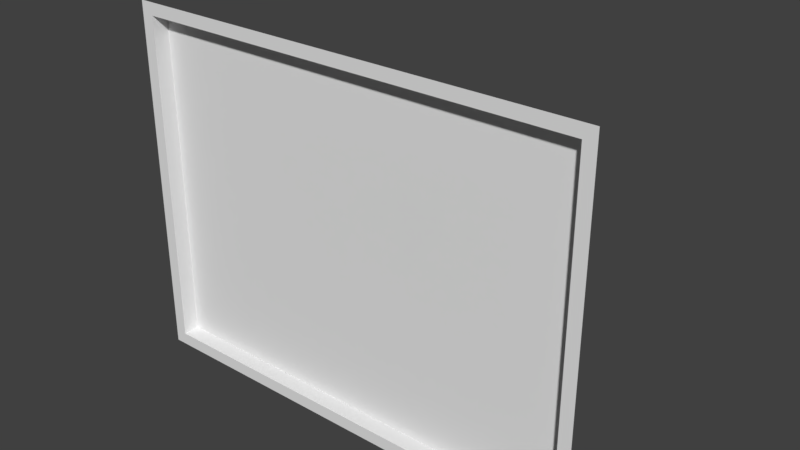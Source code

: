 # Source: Television_Unit_Small.blend  (saved by Blender 2.79.0; exported with 4.5.12 LTS)
import bpy
from mathutils import Matrix  # noqa: F401  (used for matrix-valued properties, if any)

bpy.ops.wm.read_factory_settings(use_empty=True)
scene = bpy.context.scene
scene.name = 'Scene'

# ---- collections
col_collection_1 = bpy.data.collections.new('Collection 1'); scene.collection.children.link(col_collection_1)

# ---- materials (node trees are filled in below, after node groups)
mat_material = bpy.data.materials.new('Material')
mat_material.alpha_threshold = 0.0
mat_material.use_transparent_shadow = False
mat_material.roughness = 0.5
mat_material.line_color = (0.0, 0.0, 0.0, 1.0)

# ---- material node trees

# ---- world
world_world = bpy.data.worlds.new('World'); scene.world = world_world
world_world.color = (0.05088, 0.05088, 0.05088)
world_world.use_sun_shadow = False
world_world.sun_shadow_jitter_overblur = 0.0
world_world.cycles.sampling_method = 'MANUAL'

# ---- meshes
me_cube = bpy.data.meshes.new('Cube')
me_cube.from_pydata([(0.1695, 0.1405, -0.198), (0.36, -0.05, -0.27), (-0.36, -0.05, -0.27), (-0.1695, 0.1405, -0.198), (0.1695, 0.1405, 0.1147), (0.36, -0.05, 0.27), (-0.36, -0.05, 0.27), (-0.1695, 0.1405, 0.1147), (0.1695, 0.1405, 0.1347), (0.36, -0.05, 0.29), (-0.1695, 0.1405, 0.1347), (-0.36, -0.05, 0.29), (0.1695, 0.1405, -0.198), (0.36, -0.05, -0.27), (0.1695, 0.1405, 0.1147), (0.36, -0.05, 0.27), (0.1695, 0.1405, -0.218), (0.36, -0.05, -0.29), (-0.1695, 0.1405, -0.218), (-0.36, -0.05, -0.29), (0.1895, 0.1405, 0.1347), (0.38, -0.05, 0.29), (0.38, -0.05, 0.27), (0.1895, 0.1405, 0.1147), (0.1895, 0.1405, -0.198), (0.1895, 0.1405, 0.1147), (0.38, -0.05, -0.27), (0.38, -0.05, 0.27), (0.38, -0.05, -0.27), (0.1895, 0.1405, -0.198), (0.1895, 0.1405, -0.218), (0.38, -0.05, -0.29), (-0.38, -0.05, -0.27), (-0.38, -0.05, 0.27), (-0.1895, 0.1405, -0.198), (-0.1895, 0.1405, 0.1147), (-0.38, -0.05, 0.29), (-0.1895, 0.1405, 0.1347), (-0.38, -0.05, -0.29), (-0.1895, 0.1405, -0.218), (0.36, -0.03, -0.27), (-0.36, -0.03, -0.27), (0.36, -0.03, 0.27), (-0.36, -0.03, 0.27)], [], [(7, 3, 34, 35), (6, 5, 9, 11), (5, 15, 27, 22), (2, 1, 40, 41), (33, 36, 37, 35, 34, 39, 38, 32), (4, 0, 3, 7), (8, 10, 11, 9), (23, 20, 21, 22, 27, 26, 28, 31, 30, 29, 24, 25), (3, 18, 39, 34), (4, 7, 10, 8), (12, 14, 25, 24), (5, 1, 13, 15), (0, 4, 14, 12), (1, 17, 31, 28), (16, 17, 19, 18), (1, 2, 19, 17), (3, 0, 16, 18), (0, 12, 24, 29), (17, 16, 30, 31), (16, 0, 29, 30), (4, 8, 20, 23), (14, 4, 23, 25), (15, 13, 26, 27), (8, 9, 21, 20), (13, 1, 28, 26), (9, 5, 22, 21), (10, 7, 35, 37), (2, 6, 33, 32), (6, 11, 36, 33), (11, 10, 37, 36), (19, 2, 32, 38), (18, 19, 38, 39), (40, 42, 43, 41), (5, 6, 43, 42), (6, 2, 41, 43), (1, 5, 42, 40)])
me_cube.materials.append(mat_material)
me_cube.use_remesh_preserve_volume = False
me_cube.use_remesh_preserve_attributes = False
me_cube.use_mirror_vertex_groups = False
me_cube.update()

# ---- objects
ob_cube = bpy.data.objects.new('Cube', me_cube)

# ---- transforms, parenting, visibility, modifiers, constraints
ob_cube.location = (0.0, 0.0, 0.0)
ob_cube.scale = (0.3947, 0.5249, 0.3966)
ob_cube.lock_rotations_4d = False
ob_cube.empty_display_type = 'ARROWS'
ob_cube.lineart.crease_threshold = 0.0

# ---- collection membership
col_collection_1.objects.link(ob_cube)

# ---- scene / render settings (as saved in the file)
scene.frame_start = 1; scene.frame_end = 250; scene.frame_set(1)
scene.render.engine = 'BLENDER_EEVEE_NEXT'
scene.render.resolution_percentage = 50
scene.render.dither_intensity = 0.0
scene.cycles.use_denoising = False
scene.cycles.samples = 128
scene.cycles.sampling_pattern = 'TABULATED_SOBOL'
scene.cycles.use_adaptive_sampling = False
scene.cycles.use_light_tree = False
scene.cycles.blur_glossy = 0.0
scene.cycles.sample_clamp_indirect = 0.0
scene.view_settings.view_transform = 'Standard'
bpy.context.view_layer.update()

# ---- added for rendering (the .blend has no active camera and no usable light): camera, sun
cam_auto = bpy.data.cameras.new('AutoCamera')
cam_auto.lens = 50.0
cam_auto.sensor_width = 36.0
cam_auto.clip_end = 1000.0
ob_auto_camera = bpy.data.objects.new('AutoCamera', cam_auto)
scene.collection.objects.link(ob_auto_camera)
ob_auto_camera.location = (0.361785, -0.410385, 0.289428)
ob_auto_camera.rotation_euler = (1.09748, -7.21219e-08, 0.694738)
scene.camera = ob_auto_camera
light_auto_sun = bpy.data.lights.new('AutoSun', 'SUN')
light_auto_sun.energy = 3.0
light_auto_sun.angle = 0.0523599
ob_auto_sun = bpy.data.objects.new('AutoSun', light_auto_sun)
scene.collection.objects.link(ob_auto_sun)
ob_auto_sun.rotation_euler = (0.872665, 0.174533, 0.523599)
bpy.context.view_layer.update()
